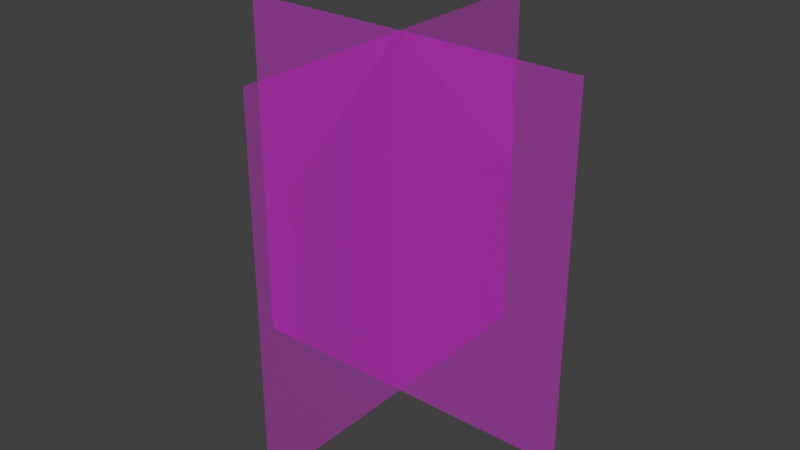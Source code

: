 # Source: BaumNeu.blend  (saved by Blender 2.76.0; exported with 4.5.12 LTS)
import bpy
from mathutils import Matrix  # noqa: F401  (used for matrix-valued properties, if any)

bpy.ops.wm.read_factory_settings(use_empty=True)
scene = bpy.context.scene
scene.name = 'Scene'

# ---- collections
col_collection_1 = bpy.data.collections.new('Collection 1'); scene.collection.children.link(col_collection_1)

# ---- images (referenced by path relative to the original .blend; pixels are not part of the script)
import os
ASSET_DIR = os.environ.get("B2B_ASSET_DIR", "")  # directory of the original .blend (textures are referenced by path, not embedded)
HERE = os.path.dirname(os.path.abspath(__file__))  # packed textures are extracted next to this script under _unpacked/

def load_image(name, relpath, width, height, colorspace="sRGB"):
    """Load a texture the original file referenced (path relative to the .blend, or extracted next to this script)."""
    p = next((c for c in (os.path.join(HERE, relpath), os.path.join(ASSET_DIR, relpath)) if relpath and os.path.exists(c)), "")
    if p:
        img = bpy.data.images.load(p, check_existing=True)
        img.name = name
    else:  # same state as the original file: an image datablock whose file is absent (Cycles renders it pink)
        img = bpy.data.images.new(name, width, height)
        img.source = "FILE"
        img.filepath = "//" + (relpath or name)
    img.colorspace_settings.name = colorspace
    return img
img_baum_png = load_image('baum.png', 'baum.png', 1024, 1024, 'sRGB')
img_baumsw_png = load_image('baumSW.png', 'baumSW.png', 1024, 1024, 'sRGB')

# ---- materials (node trees are filled in below, after node groups)
mat_baum = bpy.data.materials.new('baum')
mat_baum.alpha_threshold = 0.0
mat_baum.roughness = 0.5

# ---- material node trees
mat_baum.use_nodes = True; mat_baum.node_tree.nodes.clear()
_N = mat_baum.node_tree.nodes; _L = mat_baum.node_tree.links
n0 = _N.new('ShaderNodeTexImage'); n0.name = 'Image Texture'; n0.location = (-100, 300)
n0.width = 140
n0.image = img_baum_png
n1 = _N.new('ShaderNodeBsdfDiffuse'); n1.name = 'Diffuse BSDF'; n1.location = (754, 231)
n2 = _N.new('ShaderNodeOutputMaterial'); n2.name = 'Material Output'; n2.location = (1233, 191)
n3 = _N.new('ShaderNodeMixShader'); n3.name = 'Mix Shader'; n3.location = (987, 283)
n4 = _N.new('ShaderNodeTexImage'); n4.name = 'Image Texture.001'; n4.location = (-107, 562)
n4.width = 140
n4.image = img_baumsw_png
n5 = _N.new('ShaderNodeBsdfTransparent'); n5.name = 'Transparent BSDF'; n5.location = (409, 311)
_L.new(n0.outputs[0], n1.inputs[0])
_L.new(n3.outputs[0], n2.inputs[0])
_L.new(n1.outputs[0], n3.inputs[2])
_L.new(n4.outputs[0], n3.inputs[0])
_L.new(n5.outputs[0], n3.inputs[1])
n2.is_active_output = True

# ---- world
world_world = bpy.data.worlds.new('World'); scene.world = world_world
world_world.color = (0.05088, 0.05088, 0.05088)
world_world.use_sun_shadow = False
world_world.sun_shadow_jitter_overblur = 0.0
world_world.cycles.sampling_method = 'MANUAL'
world_world.cycles.sample_map_resolution = 256

# ---- meshes
me_baum_001 = bpy.data.meshes.new('baum.001')
me_baum_001.from_pydata([(-0.4871, -0.5, 0.0), (0.4871, -0.5, 0.0), (-0.4871, 0.5, 0.0), (0.4871, 0.5, 0.0)], [], [(0, 1, 3, 2)])
_uv = me_baum_001.uv_layers.new(name='UVMap')
_uv.uv.foreach_set('vector', [0.0, 0.0, 1.0, 0.0, 1.0, 1.0, 0.0, 1.0])
me_baum_001.materials.append(mat_baum)
me_baum_001.use_remesh_preserve_volume = False
me_baum_001.use_remesh_preserve_attributes = False
me_baum_001.use_mirror_vertex_groups = False
me_baum_001.update()
me_baum = bpy.data.meshes.new('baum')
me_baum.from_pydata([(-0.4871, -0.5, 0.0), (0.4871, -0.5, 0.0), (-0.4871, 0.5, 0.0), (0.4871, 0.5, 0.0)], [], [(0, 1, 3, 2)])
_uv = me_baum.uv_layers.new(name='UVMap')
_uv.uv.foreach_set('vector', [0.0, 0.0, 1.0, 0.0, 1.0, 1.0, 0.0, 1.0])
me_baum.materials.append(mat_baum)
me_baum.use_remesh_preserve_volume = False
me_baum.use_remesh_preserve_attributes = False
me_baum.use_mirror_vertex_groups = False
me_baum.update()

# ---- objects
ob_baum_001 = bpy.data.objects.new('baum.001', me_baum_001)
ob_baum = bpy.data.objects.new('baum', me_baum)

# ---- transforms, parenting, visibility, modifiers, constraints
ob_baum_001.location = (0.0, 0.0, 0.457)
ob_baum_001.rotation_euler = (1.571, -0.0, 1.571)
ob_baum_001.lineart.crease_threshold = 0.0
ob_baum.location = (0.0, 0.0, 0.457)
ob_baum.rotation_euler = (1.571, 0.0, 0.0)
ob_baum.lineart.crease_threshold = 0.0

# ---- collection membership
col_collection_1.objects.link(ob_baum_001)
col_collection_1.objects.link(ob_baum)

# ---- scene / render settings (as saved in the file)
scene.frame_start = 1; scene.frame_end = 250; scene.frame_set(1)
scene.render.engine = 'CYCLES'
scene.render.resolution_percentage = 50
scene.render.dither_intensity = 0.0
scene.cycles.use_denoising = False
scene.cycles.samples = 10
scene.cycles.sampling_pattern = 'TABULATED_SOBOL'
scene.cycles.light_sampling_threshold = 0.0
scene.cycles.use_adaptive_sampling = False
scene.cycles.use_light_tree = False
scene.cycles.blur_glossy = 0.0
scene.cycles.pixel_filter_type = 'GAUSSIAN'
scene.cycles.sample_clamp_indirect = 0.0
scene.view_settings.view_transform = 'Standard'
bpy.context.view_layer.update()

# ---- added for rendering (the .blend has no active camera and no usable light): camera, sun
cam_auto = bpy.data.cameras.new('AutoCamera')
cam_auto.lens = 50.0
cam_auto.sensor_width = 36.0
cam_auto.clip_end = 1000.0
ob_auto_camera = bpy.data.objects.new('AutoCamera', cam_auto)
scene.collection.objects.link(ob_auto_camera)
ob_auto_camera.location = (1.57512, -1.89015, 1.71714)
ob_auto_camera.rotation_euler = (1.09748, -7.21219e-08, 0.694738)
scene.camera = ob_auto_camera
light_auto_sun = bpy.data.lights.new('AutoSun', 'SUN')
light_auto_sun.energy = 3.0
light_auto_sun.angle = 0.0523599
ob_auto_sun = bpy.data.objects.new('AutoSun', light_auto_sun)
scene.collection.objects.link(ob_auto_sun)
ob_auto_sun.rotation_euler = (0.872665, 0.174533, 0.523599)
bpy.context.view_layer.update()
